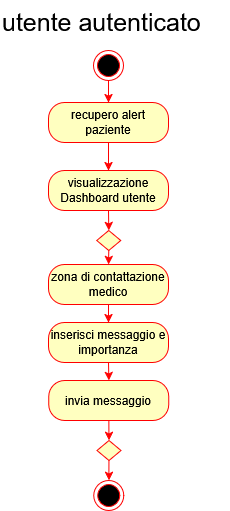

The diagram above was exported from draw.io. Its source (the exported page's mxGraphModel, read from the mxfile embedded in the PNG):
<mxGraphModel dx="1924" dy="2931" grid="1" gridSize="10" guides="1" tooltips="1" connect="1" arrows="1" fold="1" page="1" pageScale="1" pageWidth="827" pageHeight="1169" math="0" shadow="0">
  <root>
    <mxCell id="0" />
    <mxCell id="1" parent="0" />
    <mxCell id="2" edge="1" parent="1" source="3" style="edgeStyle=orthogonalEdgeStyle;rounded=0;orthogonalLoop=1;jettySize=auto;html=1;exitX=0.5;exitY=1;exitDx=0;exitDy=0;entryX=0.5;entryY=0;entryDx=0;entryDy=0;strokeColor=#FF0000;" target="6">
      <mxGeometry relative="1" as="geometry" />
    </mxCell>
    <mxCell id="3" parent="1" style="ellipse;html=1;shape=endState;fillColor=#000000;strokeColor=#ff0000;" value="" vertex="1">
      <mxGeometry height="30" width="30" x="1923" y="5140" as="geometry" />
    </mxCell>
    <mxCell id="4" parent="1" style="text;whiteSpace=wrap;html=1;" value="&lt;font style=&quot;font-size: 25px;&quot;&gt;utente autenticato&lt;/font&gt;" vertex="1">
      <mxGeometry height="50" width="230" x="1829.72" y="5090" as="geometry" />
    </mxCell>
    <mxCell id="5" edge="1" parent="1" source="6" style="edgeStyle=orthogonalEdgeStyle;rounded=0;orthogonalLoop=1;jettySize=auto;html=1;exitX=0.5;exitY=1;exitDx=0;exitDy=0;entryX=0.5;entryY=0;entryDx=0;entryDy=0;strokeColor=#FF0000;" target="8">
      <mxGeometry relative="1" as="geometry" />
    </mxCell>
    <mxCell id="6" parent="1" style="rounded=1;whiteSpace=wrap;html=1;arcSize=40;fontColor=#000000;fillColor=#ffffc0;strokeColor=#ff0000;" value="recupero alert paziente" vertex="1">
      <mxGeometry height="40" width="120" x="1878" y="5192" as="geometry" />
    </mxCell>
    <mxCell id="7" edge="1" parent="1" source="8" style="edgeStyle=orthogonalEdgeStyle;rounded=0;orthogonalLoop=1;jettySize=auto;html=1;exitX=0.5;exitY=1;exitDx=0;exitDy=0;entryX=0.5;entryY=0;entryDx=0;entryDy=0;strokeColor=#FF0000;" target="10">
      <mxGeometry relative="1" as="geometry" />
    </mxCell>
    <mxCell id="8" parent="1" style="rounded=1;whiteSpace=wrap;html=1;arcSize=40;fontColor=#000000;fillColor=#ffffc0;strokeColor=#ff0000;" value="visualizzazione Dashboard utente" vertex="1">
      <mxGeometry height="40" width="120" x="1878" y="5260" as="geometry" />
    </mxCell>
    <mxCell id="9" edge="1" parent="1" source="10" style="edgeStyle=orthogonalEdgeStyle;rounded=0;orthogonalLoop=1;jettySize=auto;html=1;exitX=0.5;exitY=1;exitDx=0;exitDy=0;entryX=0.5;entryY=0;entryDx=0;entryDy=0;strokeColor=#FF0000;" target="15">
      <mxGeometry relative="1" as="geometry" />
    </mxCell>
    <mxCell id="10" parent="1" style="rhombus;whiteSpace=wrap;html=1;fontColor=#000000;fillColor=#ffffc0;strokeColor=#ff0000;" value="" vertex="1">
      <mxGeometry height="20" width="24" x="1926.28" y="5320" as="geometry" />
    </mxCell>
    <mxCell id="11" edge="1" parent="1" source="12" style="edgeStyle=orthogonalEdgeStyle;rounded=0;orthogonalLoop=1;jettySize=auto;html=1;exitX=0.5;exitY=1;exitDx=0;exitDy=0;entryX=0.5;entryY=0;entryDx=0;entryDy=0;strokeColor=#FF0000;" target="13">
      <mxGeometry relative="1" as="geometry" />
    </mxCell>
    <mxCell id="12" parent="1" style="rhombus;whiteSpace=wrap;html=1;fontColor=#000000;fillColor=#ffffc0;strokeColor=#ff0000;" value="" vertex="1">
      <mxGeometry height="20" width="24" x="1926.4399999999998" y="5530" as="geometry" />
    </mxCell>
    <mxCell id="13" parent="1" style="ellipse;html=1;shape=endState;fillColor=#000000;strokeColor=#ff0000;" value="" vertex="1">
      <mxGeometry height="30" width="30" x="1923.36" y="5570" as="geometry" />
    </mxCell>
    <mxCell id="14" edge="1" parent="1" source="15" style="edgeStyle=orthogonalEdgeStyle;rounded=0;orthogonalLoop=1;jettySize=auto;html=1;exitX=0.5;exitY=1;exitDx=0;exitDy=0;entryX=0.5;entryY=0;entryDx=0;entryDy=0;strokeColor=#FF0000;" target="17">
      <mxGeometry relative="1" as="geometry" />
    </mxCell>
    <mxCell id="15" parent="1" style="rounded=1;whiteSpace=wrap;html=1;arcSize=40;fontColor=#000000;fillColor=#ffffc0;strokeColor=#ff0000;" value="zona di contattazione medico" vertex="1">
      <mxGeometry height="40" width="120" x="1878" y="5354" as="geometry" />
    </mxCell>
    <mxCell id="16" edge="1" parent="1" source="17" style="edgeStyle=orthogonalEdgeStyle;rounded=0;orthogonalLoop=1;jettySize=auto;html=1;exitX=0.5;exitY=1;exitDx=0;exitDy=0;entryX=0.5;entryY=0;entryDx=0;entryDy=0;strokeColor=#FF0000;" target="19">
      <mxGeometry relative="1" as="geometry" />
    </mxCell>
    <mxCell id="17" parent="1" style="rounded=1;whiteSpace=wrap;html=1;arcSize=40;fontColor=#000000;fillColor=#ffffc0;strokeColor=#ff0000;" value="inserisci messaggio e importanza" vertex="1">
      <mxGeometry height="40" width="120" x="1878" y="5412" as="geometry" />
    </mxCell>
    <mxCell id="18" edge="1" parent="1" source="19" style="edgeStyle=orthogonalEdgeStyle;rounded=0;orthogonalLoop=1;jettySize=auto;html=1;exitX=0.5;exitY=1;exitDx=0;exitDy=0;entryX=0.5;entryY=0;entryDx=0;entryDy=0;strokeColor=#FF0000;" target="12">
      <mxGeometry relative="1" as="geometry" />
    </mxCell>
    <mxCell id="19" parent="1" style="rounded=1;whiteSpace=wrap;html=1;arcSize=40;fontColor=#000000;fillColor=#ffffc0;strokeColor=#ff0000;" value="invia messaggio" vertex="1">
      <mxGeometry height="40" width="120" x="1878.36" y="5470" as="geometry" />
    </mxCell>
  </root>
</mxGraphModel>